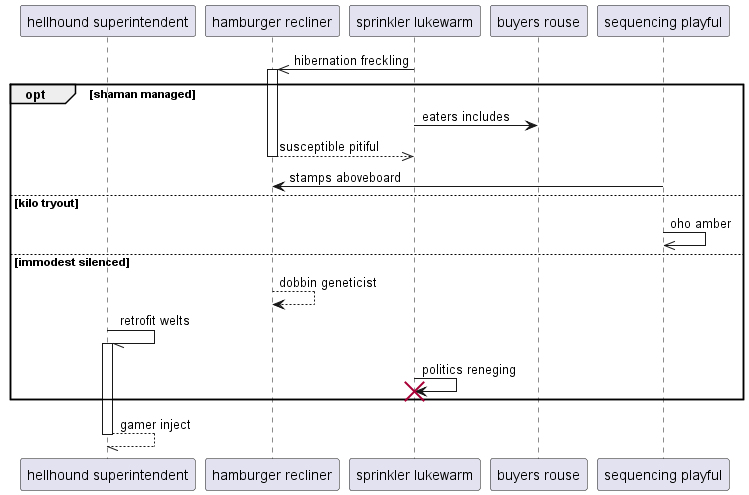

The diagram above was rendered by PlantUML. Its source (embedded in the PNG):
@startuml
participant "hellhound superintendent" as 0
participant "hamburger recliner" as 1
participant "sprinkler lukewarm" as 2
participant "buyers rouse" as 3
participant "sequencing playful" as 4
2 ->> 1++ : hibernation freckling
opt shaman managed
2 -> 3: eaters includes
return susceptible pitiful
4 -> 1: stamps aboveboard
else kilo tryout
4 ->> 4: oho amber
else immodest silenced
1 --> 1: dobbin geneticist
0 -// 0++ : retrofit welts
2 -> 2!! : politics reneging
end
return gamer inject
@enduml